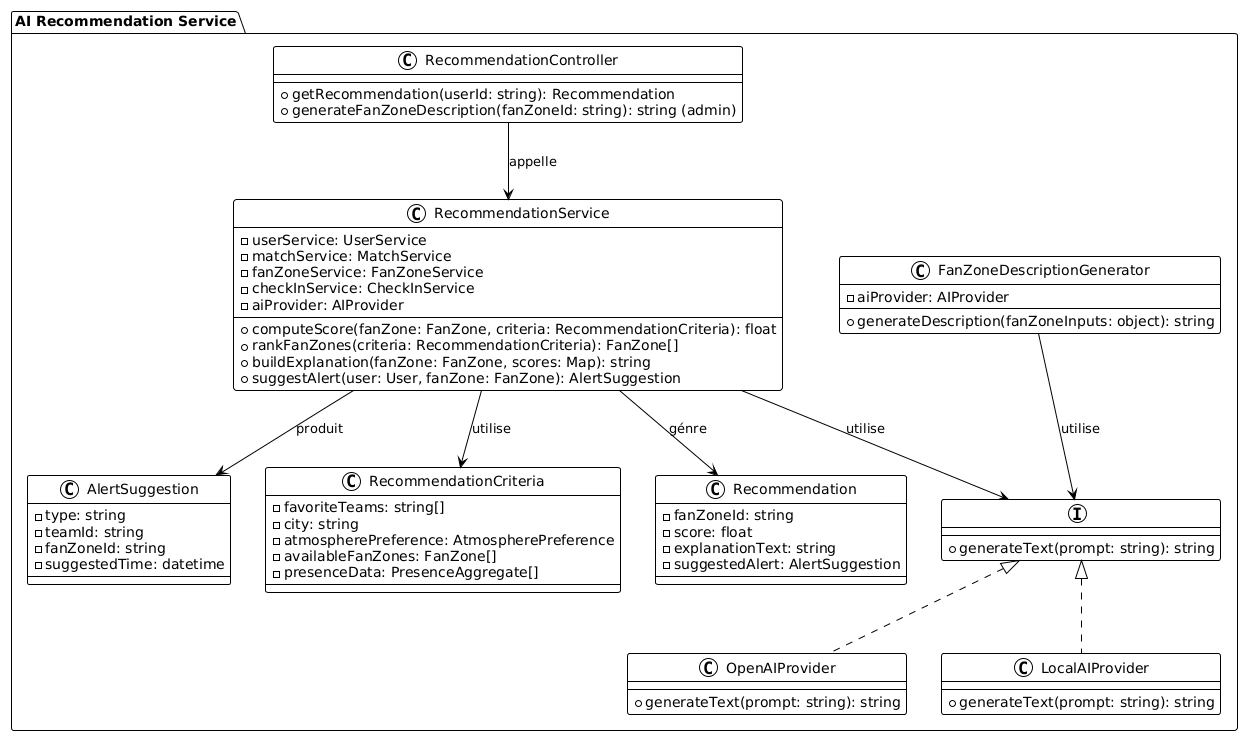

The diagram above was rendered by PlantUML. Its source (embedded in the PNG):
@startuml
!theme plain
skinparam backgroundColor #FEFEFE skinparam classBackgroundColor #EFEBE9 skinparam classBorderColor #5D4037

package "AI Recommendation Service" {
    class RecommendationController {
        + getRecommendation(userId: string): Recommendation
        + generateFanZoneDescription(fanZoneId: string): string (admin)
    }

    class RecommendationService {
        - userService: UserService
        - matchService: MatchService
        - fanZoneService: FanZoneService
        - checkInService: CheckInService
        - aiProvider: AIProvider
        + computeScore(fanZone: FanZone, criteria: RecommendationCriteria): float
        + rankFanZones(criteria: RecommendationCriteria): FanZone[]
        + buildExplanation(fanZone: FanZone, scores: Map): string
        + suggestAlert(user: User, fanZone: FanZone): AlertSuggestion
    }

    class RecommendationCriteria {
        - favoriteTeams: string[]
        - city: string
        - atmospherePreference: AtmospherePreference
        - availableFanZones: FanZone[]
        - presenceData: PresenceAggregate[]
    }

    class Recommendation {
        - fanZoneId: string
        - score: float
        - explanationText: string
        - suggestedAlert: AlertSuggestion
    }

    interface AIProvider {
        + generateText(prompt: string): string
    }

    class OpenAIProvider {
        + generateText(prompt: string): string
    }

    class LocalAIProvider {
        + generateText(prompt: string): string
    }

    class FanZoneDescriptionGenerator {
        - aiProvider: AIProvider
        + generateDescription(fanZoneInputs: object): string
    }

    class AlertSuggestion {
        - type: string
        - teamId: string
        - fanZoneId: string
        - suggestedTime: datetime
    }

    RecommendationController --> RecommendationService: appelle
    RecommendationService --> RecommendationCriteria: utilise
    RecommendationService --> Recommendation: génère
    RecommendationService --> AIProvider: utilise
    RecommendationService --> AlertSuggestion: produit
    FanZoneDescriptionGenerator --> AIProvider: utilise
    AIProvider <|.. OpenAIProvider
    AIProvider <|.. LocalAIProvider
}
@enduml